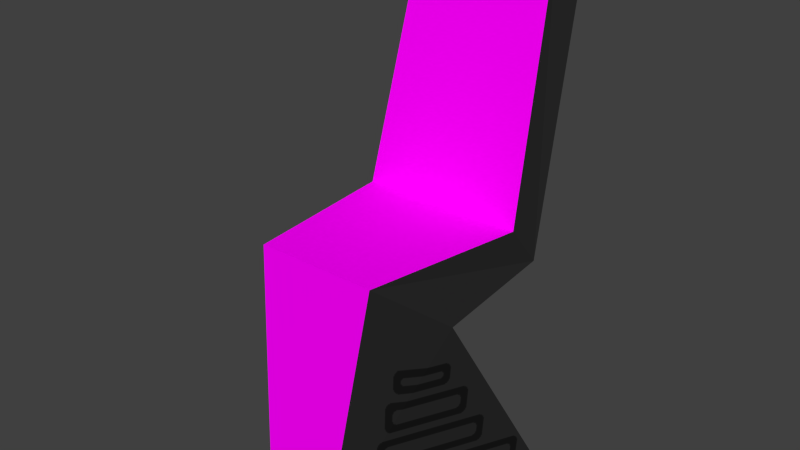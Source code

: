 # Source: chair03.blend  (saved by Blender 2.78.0; exported with 4.5.12 LTS)
import bpy
from mathutils import Matrix  # noqa: F401  (used for matrix-valued properties, if any)

bpy.ops.wm.read_factory_settings(use_empty=True)
scene = bpy.context.scene
scene.name = 'Scene'

# ---- collections
col_collection_1 = bpy.data.collections.new('Collection 1'); scene.collection.children.link(col_collection_1)

# ---- images (referenced by path relative to the original .blend; pixels are not part of the script)
import os
ASSET_DIR = os.environ.get("B2B_ASSET_DIR", "")  # directory of the original .blend (textures are referenced by path, not embedded)
HERE = os.path.dirname(os.path.abspath(__file__))  # packed textures are extracted next to this script under _unpacked/

def load_image(name, relpath, width, height, colorspace="sRGB"):
    """Load a texture the original file referenced (path relative to the .blend, or extracted next to this script)."""
    p = next((c for c in (os.path.join(HERE, relpath), os.path.join(ASSET_DIR, relpath)) if relpath and os.path.exists(c)), "")
    if p:
        img = bpy.data.images.load(p, check_existing=True)
        img.name = name
    else:  # same state as the original file: an image datablock whose file is absent (Cycles renders it pink)
        img = bpy.data.images.new(name, width, height)
        img.source = "FILE"
        img.filepath = "//" + (relpath or name)
    img.colorspace_settings.name = colorspace
    return img
img_console1_6 = load_image('console1_6', '_unpacked/console1_6.5e4f99fd.tga', 256, 256, 'sRGB')
img_col6_png = load_image('col6.png', 'col6.png', 1024, 1024, 'sRGB')
img_console1_8 = load_image('console1_8', '_unpacked/console1_8.79401e10.tga', 256, 256, 'sRGB')
img_console1_9_png = load_image('console1_9.png', 'console1_9.png', 1024, 1024, 'sRGB')
img_seat1_7_png = load_image('seat1_7.png', 'seat1_7.png', 1024, 1024, 'sRGB')

# ---- materials (node trees are filled in below, after node groups)
mat_console1_6 = bpy.data.materials.new('console1_6')
mat_console1_6.alpha_threshold = 0.0
mat_console1_6.preview_render_type = 'CUBE'
mat_console1_6.roughness = 0.5
mat_console1_6.specular_intensity = 0.0
mat_col6 = bpy.data.materials.new('col6')
mat_col6.alpha_threshold = 0.0
mat_col6.roughness = 0.5
mat_console1_8 = bpy.data.materials.new('console1_8')
mat_console1_8.alpha_threshold = 0.0
mat_console1_8.preview_render_type = 'CUBE'
mat_console1_8.roughness = 0.5
mat_console1_8.specular_intensity = 0.0
mat_console1_9 = bpy.data.materials.new('console1_9')
mat_console1_9.alpha_threshold = 0.0
mat_console1_9.roughness = 0.5
mat_seat1_7 = bpy.data.materials.new('seat1_7')
mat_seat1_7.alpha_threshold = 0.0
mat_seat1_7.roughness = 0.5

# ---- material node trees
mat_console1_6.use_nodes = True; mat_console1_6.node_tree.nodes.clear()
_N = mat_console1_6.node_tree.nodes; _L = mat_console1_6.node_tree.links
n0 = _N.new('ShaderNodeOutputMaterial'); n0.name = 'Material Output'; n0.location = (300, 300)
n1 = _N.new('ShaderNodeBsdfDiffuse'); n1.name = 'Diffuse BSDF'; n1.location = (10, 300)
n2 = _N.new('ShaderNodeTexImage'); n2.name = 'Image Texture'; n2.location = (0, 0)
n2.width = 140
n2.image = img_console1_6
_L.new(n1.outputs[0], n0.inputs[0])
_L.new(n2.outputs[0], n1.inputs[0])
n0.is_active_output = True
mat_col6.use_nodes = True; mat_col6.node_tree.nodes.clear()
_N = mat_col6.node_tree.nodes; _L = mat_col6.node_tree.links
n0 = _N.new('ShaderNodeOutputMaterial'); n0.name = 'Material Output'; n0.location = (300, 300)
n1 = _N.new('ShaderNodeBsdfDiffuse'); n1.name = 'Diffuse BSDF'; n1.location = (10, 300)
n2 = _N.new('ShaderNodeTexImage'); n2.name = 'Image Texture'; n2.location = (-180, 300)
n2.width = 140
n2.image = img_col6_png
_L.new(n1.outputs[0], n0.inputs[0])
_L.new(n2.outputs[0], n1.inputs[0])
n0.is_active_output = True
mat_console1_8.use_nodes = True; mat_console1_8.node_tree.nodes.clear()
_N = mat_console1_8.node_tree.nodes; _L = mat_console1_8.node_tree.links
n0 = _N.new('ShaderNodeOutputMaterial'); n0.name = 'Material Output'; n0.location = (300, 300)
n1 = _N.new('ShaderNodeBsdfDiffuse'); n1.name = 'Diffuse BSDF'; n1.location = (10, 300)
n2 = _N.new('ShaderNodeTexImage'); n2.name = 'Image Texture'; n2.location = (0, 0)
n2.width = 140
n2.image = img_console1_8
_L.new(n1.outputs[0], n0.inputs[0])
_L.new(n2.outputs[0], n1.inputs[0])
n0.is_active_output = True
mat_console1_9.use_nodes = True; mat_console1_9.node_tree.nodes.clear()
_N = mat_console1_9.node_tree.nodes; _L = mat_console1_9.node_tree.links
n0 = _N.new('ShaderNodeOutputMaterial'); n0.name = 'Material Output'; n0.location = (300, 300)
n1 = _N.new('ShaderNodeBsdfDiffuse'); n1.name = 'Diffuse BSDF'; n1.location = (10, 300)
n2 = _N.new('ShaderNodeTexImage'); n2.name = 'Image Texture'; n2.location = (-180, 300)
n2.width = 140
n2.image = img_console1_9_png
_L.new(n1.outputs[0], n0.inputs[0])
_L.new(n2.outputs[0], n1.inputs[0])
n0.is_active_output = True
mat_seat1_7.use_nodes = True; mat_seat1_7.node_tree.nodes.clear()
_N = mat_seat1_7.node_tree.nodes; _L = mat_seat1_7.node_tree.links
n0 = _N.new('ShaderNodeOutputMaterial'); n0.name = 'Material Output'; n0.location = (300, 300)
n1 = _N.new('ShaderNodeBsdfDiffuse'); n1.name = 'Diffuse BSDF'; n1.location = (10, 300)
n2 = _N.new('ShaderNodeTexImage'); n2.name = 'Image Texture'; n2.location = (-180, 300)
n2.width = 140
n2.image = img_seat1_7_png
_L.new(n1.outputs[0], n0.inputs[0])
_L.new(n2.outputs[0], n1.inputs[0])
n0.is_active_output = True

# ---- world
world_world = bpy.data.worlds.new('World'); scene.world = world_world
world_world.color = (0.05088, 0.05088, 0.05088)
world_world.use_sun_shadow = False
world_world.sun_shadow_jitter_overblur = 0.0
world_world.cycles.sampling_method = 'NONE'
world_world.cycles.sample_map_resolution = 256

# ---- meshes
me_cube = bpy.data.meshes.new('Cube')
me_cube.from_pydata([(-0.2878, 0.2153, 0.8225), (-0.2461, 0.4257, 1.657), (-0.3209, 0.2907, 0.6996), (-0.2937, 0.5103, 1.631), (0.2878, 0.2153, 0.8225), (0.2461, 0.4257, 1.657), (0.3209, 0.2907, 0.6996), (0.2937, 0.5103, 1.631), (-0.3308, -0.143, 0.6659), (-0.2091, -0.3676, 0.8466), (0.3308, -0.143, 0.6659), (0.2091, -0.3676, 0.8466), (-0.447, 0.2028, 0.002818), (-0.1204, -0.4805, 0.002818), (0.447, 0.2028, 0.002818), (0.1204, -0.4805, 0.002818)], [], [(0, 1, 3, 2), (2, 3, 7, 6), (6, 7, 5, 4), (4, 5, 1, 0), (0, 2, 8, 9), (7, 3, 1, 5), (10, 11, 15, 14), (6, 4, 11, 10), (4, 0, 9, 11), (2, 6, 10, 8), (12, 14, 15, 13), (9, 8, 12, 13), (11, 9, 13, 15), (8, 10, 14, 12)])
me_cube.polygons.foreach_set('material_index', [0, 2, 0, 4, 0, 0, 0, 0, 4, 1, 0, 0, 1, 3])
_uv = me_cube.uv_layers.new(name='UVMap')
_uv.uv.foreach_set('vector', [0.01825, 0.5114, 0.9415, 0.883, 0.9034, 1.01, -0.1336, 0.6181, 1.0, 0.0, 0.9576, 1.0, 0.04238, 1.0, 0.0, 0.0, -0.1336, 0.6181, 0.9034, 1.01, 0.9415, 0.883, 0.01825, 0.5114, 1.0, -0.8075, 0.9276, 1.994, 0.07244, 1.994, 0.0, -0.8075, -0.0358, 1.039, -0.1506, 0.8932, 0.51, 0.8052, 0.8523, 0.9635, 0.0, 0.0, 0.0, 0.0, 0.0, 0.0, 0.0, 0.0, 0.51, 0.8052, 0.8523, 0.9635, 1.024, 0.01879, -0.01679, 0.01879, -0.1506, 0.8932, -0.0358, 1.039, 0.8523, 0.9635, 0.51, 0.8052, 1.0, 1.0, 0.0, 1.0, 0.1367, 0.0, 0.8633, 0.0, 0.8589, 0.4447, 0.1411, 0.4447, 0.1299, 0.3334, 0.8701, 0.3334, 0.0, 0.0, 0.0, 0.0, 0.0, 0.0, 0.0, 0.0, 0.8523, 0.9635, 0.51, 0.8052, -0.01679, 0.01879, 1.024, 0.01879, 0.0, 0.0, 0.0, 0.0, 0.0, 0.0, 0.0, 0.0, 0.8701, 1.0, 0.1299, 1.0, 0.0, 0.0, 1.0, 0.0])
me_cube.materials.append(mat_console1_6)
me_cube.materials.append(mat_col6)
me_cube.materials.append(mat_console1_8)
me_cube.materials.append(mat_console1_9)
me_cube.materials.append(mat_seat1_7)
me_cube.use_remesh_preserve_volume = False
me_cube.use_remesh_preserve_attributes = False
me_cube.use_mirror_vertex_groups = False
me_cube.update()

# ---- objects
ob_cube = bpy.data.objects.new('Cube', me_cube)

# ---- transforms, parenting, visibility, modifiers, constraints
ob_cube.location = (0.0, 0.0, 0.0)
ob_cube.lineart.crease_threshold = 0.0

# ---- collection membership
col_collection_1.objects.link(ob_cube)

# ---- scene / render settings (as saved in the file)
scene.frame_start = 1; scene.frame_end = 250; scene.frame_set(1)
scene.render.engine = 'CYCLES'
scene.render.resolution_percentage = 50
scene.render.dither_intensity = 0.0
scene.cycles.use_denoising = False
scene.cycles.samples = 10
scene.cycles.sampling_pattern = 'TABULATED_SOBOL'
scene.cycles.light_sampling_threshold = 0.0
scene.cycles.use_adaptive_sampling = False
scene.cycles.use_light_tree = False
scene.cycles.blur_glossy = 0.0
scene.cycles.pixel_filter_type = 'GAUSSIAN'
scene.cycles.sample_clamp_indirect = 0.0
scene.view_settings.view_transform = 'Standard'
bpy.context.view_layer.update()

# ---- added for rendering (the .blend has no active camera and no usable light): camera, sun
cam_auto = bpy.data.cameras.new('AutoCamera')
cam_auto.lens = 50.0
cam_auto.sensor_width = 36.0
cam_auto.clip_end = 1000.0
ob_auto_camera = bpy.data.objects.new('AutoCamera', cam_auto)
scene.collection.objects.link(ob_auto_camera)
ob_auto_camera.location = (1.96667, -2.34511, 2.40342)
ob_auto_camera.rotation_euler = (1.09748, -7.21219e-08, 0.694738)
scene.camera = ob_auto_camera
light_auto_sun = bpy.data.lights.new('AutoSun', 'SUN')
light_auto_sun.energy = 3.0
light_auto_sun.angle = 0.0523599
ob_auto_sun = bpy.data.objects.new('AutoSun', light_auto_sun)
scene.collection.objects.link(ob_auto_sun)
ob_auto_sun.rotation_euler = (0.872665, 0.174533, 0.523599)
bpy.context.view_layer.update()
